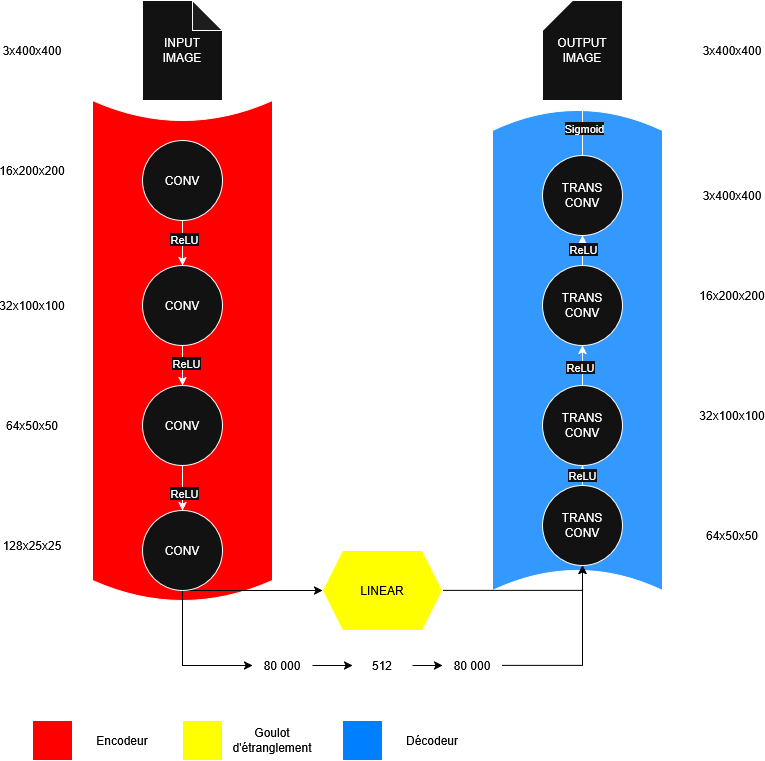

The diagram above was exported from draw.io. Its source (the exported page's mxGraphModel, read from the mxfile embedded in the PNG):
<mxGraphModel dx="1572" dy="878" grid="1" gridSize="10" guides="1" tooltips="1" connect="1" arrows="1" fold="1" page="1" pageScale="1" pageWidth="827" pageHeight="1169" math="0" shadow="0">
  <root>
    <mxCell id="0" />
    <mxCell id="1" parent="0" />
    <mxCell id="Mevv6hc65oECojft4LyG-45" value="" style="shape=dataStorage;whiteSpace=wrap;html=1;fixedSize=1;direction=south;fillColor=light-dark(#FFFFFF,#3399FF);" parent="1" vertex="1">
      <mxGeometry x="510" y="130" width="170" height="480" as="geometry" />
    </mxCell>
    <mxCell id="Mevv6hc65oECojft4LyG-44" value="" style="shape=dataStorage;whiteSpace=wrap;html=1;fixedSize=1;direction=north;fillColor=light-dark(#FFFFFF,#FF0000);" parent="1" vertex="1">
      <mxGeometry x="110" y="120" width="180" height="500" as="geometry" />
    </mxCell>
    <mxCell id="Mevv6hc65oECojft4LyG-24" style="edgeStyle=orthogonalEdgeStyle;rounded=0;orthogonalLoop=1;jettySize=auto;html=1;exitX=0.5;exitY=1;exitDx=0;exitDy=0;entryX=0.5;entryY=0;entryDx=0;entryDy=0;" parent="1" source="Mevv6hc65oECojft4LyG-9" target="Mevv6hc65oECojft4LyG-10" edge="1">
      <mxGeometry relative="1" as="geometry" />
    </mxCell>
    <mxCell id="Mevv6hc65oECojft4LyG-25" value="ReLU" style="edgeLabel;html=1;align=center;verticalAlign=middle;resizable=0;points=[];" parent="Mevv6hc65oECojft4LyG-24" vertex="1" connectable="0">
      <mxGeometry x="-0.2148" y="1" relative="1" as="geometry">
        <mxPoint as="offset" />
      </mxGeometry>
    </mxCell>
    <mxCell id="Mevv6hc65oECojft4LyG-9" value="CONV" style="ellipse;whiteSpace=wrap;html=1;aspect=fixed;" parent="1" vertex="1">
      <mxGeometry x="160" y="160" width="80" height="80" as="geometry" />
    </mxCell>
    <mxCell id="Mevv6hc65oECojft4LyG-26" style="edgeStyle=orthogonalEdgeStyle;rounded=0;orthogonalLoop=1;jettySize=auto;html=1;exitX=0.5;exitY=1;exitDx=0;exitDy=0;entryX=0.5;entryY=0;entryDx=0;entryDy=0;" parent="1" source="Mevv6hc65oECojft4LyG-10" target="Mevv6hc65oECojft4LyG-11" edge="1">
      <mxGeometry relative="1" as="geometry" />
    </mxCell>
    <mxCell id="Mevv6hc65oECojft4LyG-27" value="ReLU" style="edgeLabel;html=1;align=center;verticalAlign=middle;resizable=0;points=[];" parent="Mevv6hc65oECojft4LyG-26" vertex="1" connectable="0">
      <mxGeometry x="-0.1556" y="3" relative="1" as="geometry">
        <mxPoint y="1" as="offset" />
      </mxGeometry>
    </mxCell>
    <mxCell id="Mevv6hc65oECojft4LyG-10" value="CONV" style="ellipse;whiteSpace=wrap;html=1;aspect=fixed;" parent="1" vertex="1">
      <mxGeometry x="160" y="285" width="80" height="80" as="geometry" />
    </mxCell>
    <mxCell id="Mevv6hc65oECojft4LyG-28" style="edgeStyle=orthogonalEdgeStyle;rounded=0;orthogonalLoop=1;jettySize=auto;html=1;exitX=0.5;exitY=1;exitDx=0;exitDy=0;entryX=0.5;entryY=0;entryDx=0;entryDy=0;" parent="1" source="Mevv6hc65oECojft4LyG-11" target="Mevv6hc65oECojft4LyG-12" edge="1">
      <mxGeometry relative="1" as="geometry" />
    </mxCell>
    <mxCell id="Mevv6hc65oECojft4LyG-30" value="ReLU" style="edgeLabel;html=1;align=center;verticalAlign=middle;resizable=0;points=[];" parent="Mevv6hc65oECojft4LyG-28" vertex="1" connectable="0">
      <mxGeometry x="0.2741" y="1" relative="1" as="geometry">
        <mxPoint y="-1" as="offset" />
      </mxGeometry>
    </mxCell>
    <mxCell id="Mevv6hc65oECojft4LyG-11" value="CONV" style="ellipse;whiteSpace=wrap;html=1;aspect=fixed;" parent="1" vertex="1">
      <mxGeometry x="160" y="405" width="80" height="80" as="geometry" />
    </mxCell>
    <mxCell id="Mevv6hc65oECojft4LyG-35" style="edgeStyle=orthogonalEdgeStyle;rounded=0;orthogonalLoop=1;jettySize=auto;html=1;exitX=0.5;exitY=1;exitDx=0;exitDy=0;entryX=0;entryY=0.5;entryDx=0;entryDy=0;strokeColor=light-dark(#000000,#000000);" parent="1" source="Mevv6hc65oECojft4LyG-12" target="Mevv6hc65oECojft4LyG-13" edge="1">
      <mxGeometry relative="1" as="geometry">
        <Array as="points">
          <mxPoint x="250" y="610" />
          <mxPoint x="250" y="610" />
        </Array>
      </mxGeometry>
    </mxCell>
    <mxCell id="Mevv6hc65oECojft4LyG-61" style="edgeStyle=orthogonalEdgeStyle;rounded=0;orthogonalLoop=1;jettySize=auto;html=1;exitX=0.5;exitY=1;exitDx=0;exitDy=0;entryX=0;entryY=0.5;entryDx=0;entryDy=0;strokeColor=light-dark(#000000,#000000);" parent="1" source="Mevv6hc65oECojft4LyG-12" target="Mevv6hc65oECojft4LyG-60" edge="1">
      <mxGeometry relative="1" as="geometry" />
    </mxCell>
    <mxCell id="Mevv6hc65oECojft4LyG-12" value="CONV" style="ellipse;whiteSpace=wrap;html=1;aspect=fixed;" parent="1" vertex="1">
      <mxGeometry x="160" y="530" width="80" height="80" as="geometry" />
    </mxCell>
    <mxCell id="Mevv6hc65oECojft4LyG-34" style="edgeStyle=orthogonalEdgeStyle;rounded=0;orthogonalLoop=1;jettySize=auto;html=1;exitX=1;exitY=0.5;exitDx=0;exitDy=0;entryX=0.5;entryY=1;entryDx=0;entryDy=0;strokeColor=light-dark(#000000,#000000);" parent="1" source="Mevv6hc65oECojft4LyG-13" target="Mevv6hc65oECojft4LyG-17" edge="1">
      <mxGeometry relative="1" as="geometry" />
    </mxCell>
    <mxCell id="Mevv6hc65oECojft4LyG-13" value="&lt;span style=&quot;color: light-dark(rgb(0, 0, 0), rgb(0, 0, 0));&quot;&gt;LINEAR&lt;/span&gt;" style="shape=hexagon;perimeter=hexagonPerimeter2;whiteSpace=wrap;html=1;fixedSize=1;fillColor=light-dark(#FFFFFF,#FFFF00);" parent="1" vertex="1">
      <mxGeometry x="340" y="570" width="120" height="80" as="geometry" />
    </mxCell>
    <mxCell id="Mevv6hc65oECojft4LyG-14" value="TRANS CONV" style="ellipse;whiteSpace=wrap;html=1;aspect=fixed;" parent="1" vertex="1">
      <mxGeometry x="560" y="175" width="80" height="80" as="geometry" />
    </mxCell>
    <mxCell id="Mevv6hc65oECojft4LyG-38" style="edgeStyle=orthogonalEdgeStyle;rounded=0;orthogonalLoop=1;jettySize=auto;html=1;exitX=0.5;exitY=0;exitDx=0;exitDy=0;entryX=0.5;entryY=1;entryDx=0;entryDy=0;" parent="1" source="Mevv6hc65oECojft4LyG-15" target="Mevv6hc65oECojft4LyG-14" edge="1">
      <mxGeometry relative="1" as="geometry" />
    </mxCell>
    <mxCell id="Mevv6hc65oECojft4LyG-43" value="ReLU" style="edgeLabel;html=1;align=center;verticalAlign=middle;resizable=0;points=[];" parent="Mevv6hc65oECojft4LyG-38" vertex="1" connectable="0">
      <mxGeometry x="0.1111" relative="1" as="geometry">
        <mxPoint y="-1" as="offset" />
      </mxGeometry>
    </mxCell>
    <mxCell id="Mevv6hc65oECojft4LyG-15" value="TRANS CONV" style="ellipse;whiteSpace=wrap;html=1;aspect=fixed;" parent="1" vertex="1">
      <mxGeometry x="560" y="285" width="80" height="80" as="geometry" />
    </mxCell>
    <mxCell id="Mevv6hc65oECojft4LyG-37" style="edgeStyle=orthogonalEdgeStyle;rounded=0;orthogonalLoop=1;jettySize=auto;html=1;exitX=0.5;exitY=0;exitDx=0;exitDy=0;entryX=0.5;entryY=1;entryDx=0;entryDy=0;" parent="1" source="Mevv6hc65oECojft4LyG-16" target="Mevv6hc65oECojft4LyG-15" edge="1">
      <mxGeometry relative="1" as="geometry" />
    </mxCell>
    <mxCell id="Mevv6hc65oECojft4LyG-42" value="ReLU" style="edgeLabel;html=1;align=center;verticalAlign=middle;resizable=0;points=[];" parent="Mevv6hc65oECojft4LyG-37" vertex="1" connectable="0">
      <mxGeometry x="-0.0333" y="3" relative="1" as="geometry">
        <mxPoint y="1" as="offset" />
      </mxGeometry>
    </mxCell>
    <mxCell id="Mevv6hc65oECojft4LyG-16" value="TRANS CONV" style="ellipse;whiteSpace=wrap;html=1;aspect=fixed;" parent="1" vertex="1">
      <mxGeometry x="560" y="405" width="80" height="80" as="geometry" />
    </mxCell>
    <mxCell id="Mevv6hc65oECojft4LyG-36" style="edgeStyle=orthogonalEdgeStyle;rounded=0;orthogonalLoop=1;jettySize=auto;html=1;exitX=0.5;exitY=0;exitDx=0;exitDy=0;entryX=0.5;entryY=1;entryDx=0;entryDy=0;" parent="1" source="Mevv6hc65oECojft4LyG-17" target="Mevv6hc65oECojft4LyG-16" edge="1">
      <mxGeometry relative="1" as="geometry" />
    </mxCell>
    <mxCell id="Mevv6hc65oECojft4LyG-41" value="ReLU" style="edgeLabel;html=1;align=center;verticalAlign=middle;resizable=0;points=[];" parent="Mevv6hc65oECojft4LyG-36" vertex="1" connectable="0">
      <mxGeometry x="0.2667" y="1" relative="1" as="geometry">
        <mxPoint y="1" as="offset" />
      </mxGeometry>
    </mxCell>
    <mxCell id="Mevv6hc65oECojft4LyG-17" value="&lt;div&gt;TRANS&lt;/div&gt;&lt;div&gt;CONV&lt;/div&gt;" style="ellipse;whiteSpace=wrap;html=1;aspect=fixed;" parent="1" vertex="1">
      <mxGeometry x="560" y="505" width="80" height="80" as="geometry" />
    </mxCell>
    <mxCell id="Mevv6hc65oECojft4LyG-18" value="&lt;div&gt;INPUT&lt;/div&gt;&lt;div&gt;IMAGE&lt;/div&gt;" style="shape=note;whiteSpace=wrap;html=1;backgroundOutline=1;darkOpacity=0.05;" parent="1" vertex="1">
      <mxGeometry x="160" y="20" width="80" height="100" as="geometry" />
    </mxCell>
    <mxCell id="Mevv6hc65oECojft4LyG-23" value="&lt;div&gt;OUTPUT&lt;/div&gt;&lt;div&gt;IMAGE&lt;/div&gt;" style="shape=card;whiteSpace=wrap;html=1;" parent="1" vertex="1">
      <mxGeometry x="560" y="20" width="80" height="100" as="geometry" />
    </mxCell>
    <mxCell id="Mevv6hc65oECojft4LyG-39" style="edgeStyle=orthogonalEdgeStyle;rounded=0;orthogonalLoop=1;jettySize=auto;html=1;exitX=0.5;exitY=0;exitDx=0;exitDy=0;entryX=0.5;entryY=1;entryDx=0;entryDy=0;entryPerimeter=0;" parent="1" source="Mevv6hc65oECojft4LyG-14" target="Mevv6hc65oECojft4LyG-23" edge="1">
      <mxGeometry relative="1" as="geometry" />
    </mxCell>
    <mxCell id="Mevv6hc65oECojft4LyG-40" value="Sigmoid" style="edgeLabel;html=1;align=center;verticalAlign=middle;resizable=0;points=[];" parent="Mevv6hc65oECojft4LyG-39" vertex="1" connectable="0">
      <mxGeometry x="0.0182" y="-1" relative="1" as="geometry">
        <mxPoint as="offset" />
      </mxGeometry>
    </mxCell>
    <mxCell id="Mevv6hc65oECojft4LyG-46" value="3x400x400" style="text;html=1;align=center;verticalAlign=middle;whiteSpace=wrap;rounded=0;fontColor=light-dark(#000000,#000000);" parent="1" vertex="1">
      <mxGeometry x="20" y="55" width="60" height="30" as="geometry" />
    </mxCell>
    <mxCell id="Mevv6hc65oECojft4LyG-47" value="16x200x200" style="text;html=1;align=center;verticalAlign=middle;whiteSpace=wrap;rounded=0;fontColor=light-dark(#000000,#000000);" parent="1" vertex="1">
      <mxGeometry x="20" y="175" width="60" height="30" as="geometry" />
    </mxCell>
    <mxCell id="Mevv6hc65oECojft4LyG-48" value="32x100x100" style="text;html=1;align=center;verticalAlign=middle;whiteSpace=wrap;rounded=0;fontColor=light-dark(#000000,#000000);" parent="1" vertex="1">
      <mxGeometry x="20" y="310" width="60" height="30" as="geometry" />
    </mxCell>
    <mxCell id="Mevv6hc65oECojft4LyG-49" value="64x50x50" style="text;html=1;align=center;verticalAlign=middle;whiteSpace=wrap;rounded=0;fontColor=light-dark(#000000,#000000);" parent="1" vertex="1">
      <mxGeometry x="20" y="430" width="60" height="30" as="geometry" />
    </mxCell>
    <mxCell id="Mevv6hc65oECojft4LyG-50" value="128x25x25" style="text;html=1;align=center;verticalAlign=middle;whiteSpace=wrap;rounded=0;fontColor=light-dark(#000000,#000000);" parent="1" vertex="1">
      <mxGeometry x="20" y="550" width="60" height="30" as="geometry" />
    </mxCell>
    <mxCell id="Mevv6hc65oECojft4LyG-51" value="3x400x400" style="text;html=1;align=center;verticalAlign=middle;whiteSpace=wrap;rounded=0;fontColor=light-dark(#000000,#000000);" parent="1" vertex="1">
      <mxGeometry x="720" y="55" width="60" height="30" as="geometry" />
    </mxCell>
    <mxCell id="Mevv6hc65oECojft4LyG-52" value="3x400x400" style="text;html=1;align=center;verticalAlign=middle;whiteSpace=wrap;rounded=0;fontColor=light-dark(#000000,#000000);" parent="1" vertex="1">
      <mxGeometry x="720" y="200" width="60" height="30" as="geometry" />
    </mxCell>
    <mxCell id="Mevv6hc65oECojft4LyG-53" value="16x200x200" style="text;html=1;align=center;verticalAlign=middle;whiteSpace=wrap;rounded=0;fontColor=light-dark(#000000,#000000);" parent="1" vertex="1">
      <mxGeometry x="720" y="300" width="60" height="30" as="geometry" />
    </mxCell>
    <mxCell id="Mevv6hc65oECojft4LyG-54" value="32x100x100" style="text;html=1;align=center;verticalAlign=middle;whiteSpace=wrap;rounded=0;fontColor=light-dark(#000000,#000000);" parent="1" vertex="1">
      <mxGeometry x="720" y="420" width="60" height="30" as="geometry" />
    </mxCell>
    <mxCell id="Mevv6hc65oECojft4LyG-55" value="64x50x50" style="text;html=1;align=center;verticalAlign=middle;whiteSpace=wrap;rounded=0;fontColor=light-dark(#000000,#000000);" parent="1" vertex="1">
      <mxGeometry x="720" y="540" width="60" height="30" as="geometry" />
    </mxCell>
    <mxCell id="Mevv6hc65oECojft4LyG-63" style="edgeStyle=orthogonalEdgeStyle;rounded=0;orthogonalLoop=1;jettySize=auto;html=1;exitX=1;exitY=0.5;exitDx=0;exitDy=0;entryX=0;entryY=0.5;entryDx=0;entryDy=0;strokeColor=light-dark(#000000,#000000);" parent="1" source="Mevv6hc65oECojft4LyG-57" target="Mevv6hc65oECojft4LyG-58" edge="1">
      <mxGeometry relative="1" as="geometry" />
    </mxCell>
    <mxCell id="Mevv6hc65oECojft4LyG-57" value="512 " style="text;html=1;align=center;verticalAlign=middle;whiteSpace=wrap;rounded=0;fontColor=light-dark(#000000,#000000);" parent="1" vertex="1">
      <mxGeometry x="370" y="670" width="60" height="30" as="geometry" />
    </mxCell>
    <mxCell id="Mevv6hc65oECojft4LyG-64" style="edgeStyle=orthogonalEdgeStyle;rounded=0;orthogonalLoop=1;jettySize=auto;html=1;exitX=1;exitY=0.5;exitDx=0;exitDy=0;entryX=0.5;entryY=1;entryDx=0;entryDy=0;strokeColor=light-dark(#000000,#000000);" parent="1" source="Mevv6hc65oECojft4LyG-58" target="Mevv6hc65oECojft4LyG-17" edge="1">
      <mxGeometry relative="1" as="geometry" />
    </mxCell>
    <mxCell id="Mevv6hc65oECojft4LyG-58" value="80 000" style="text;html=1;align=center;verticalAlign=middle;whiteSpace=wrap;rounded=0;fontColor=light-dark(#000000,#000000);" parent="1" vertex="1">
      <mxGeometry x="460" y="670" width="60" height="30" as="geometry" />
    </mxCell>
    <mxCell id="Mevv6hc65oECojft4LyG-62" style="edgeStyle=orthogonalEdgeStyle;rounded=0;orthogonalLoop=1;jettySize=auto;html=1;exitX=1;exitY=0.5;exitDx=0;exitDy=0;strokeColor=light-dark(#000000,#000000);" parent="1" source="Mevv6hc65oECojft4LyG-60" target="Mevv6hc65oECojft4LyG-57" edge="1">
      <mxGeometry relative="1" as="geometry" />
    </mxCell>
    <mxCell id="Mevv6hc65oECojft4LyG-60" value="80 000" style="text;html=1;align=center;verticalAlign=middle;whiteSpace=wrap;rounded=0;fontColor=light-dark(#000000,#000000);" parent="1" vertex="1">
      <mxGeometry x="270" y="670" width="60" height="30" as="geometry" />
    </mxCell>
    <mxCell id="Mevv6hc65oECojft4LyG-65" value="" style="whiteSpace=wrap;html=1;aspect=fixed;fillColor=light-dark(#FFFFFF,#FF0000);" parent="1" vertex="1">
      <mxGeometry x="50" y="740" width="40" height="40" as="geometry" />
    </mxCell>
    <mxCell id="Mevv6hc65oECojft4LyG-66" value="Encodeur" style="text;html=1;align=center;verticalAlign=middle;whiteSpace=wrap;rounded=0;fontColor=light-dark(#000000,#000000);" parent="1" vertex="1">
      <mxGeometry x="110" y="745" width="60" height="30" as="geometry" />
    </mxCell>
    <mxCell id="Mevv6hc65oECojft4LyG-67" value="" style="whiteSpace=wrap;html=1;aspect=fixed;fillColor=light-dark(#FFFFFF,#FFFF00);" parent="1" vertex="1">
      <mxGeometry x="200" y="740" width="40" height="40" as="geometry" />
    </mxCell>
    <mxCell id="Mevv6hc65oECojft4LyG-68" value="Goulot d'étranglement" style="text;html=1;align=center;verticalAlign=middle;whiteSpace=wrap;rounded=0;fontColor=light-dark(#000000,#000000);" parent="1" vertex="1">
      <mxGeometry x="260" y="745" width="60" height="30" as="geometry" />
    </mxCell>
    <mxCell id="Mevv6hc65oECojft4LyG-69" value="" style="whiteSpace=wrap;html=1;aspect=fixed;fillColor=light-dark(#FFFFFF,#007FFF);" parent="1" vertex="1">
      <mxGeometry x="360" y="740" width="40" height="40" as="geometry" />
    </mxCell>
    <mxCell id="Mevv6hc65oECojft4LyG-70" value="Décodeur" style="text;html=1;align=center;verticalAlign=middle;whiteSpace=wrap;rounded=0;fontColor=light-dark(#000000,#000000);" parent="1" vertex="1">
      <mxGeometry x="420" y="745" width="60" height="30" as="geometry" />
    </mxCell>
  </root>
</mxGraphModel>